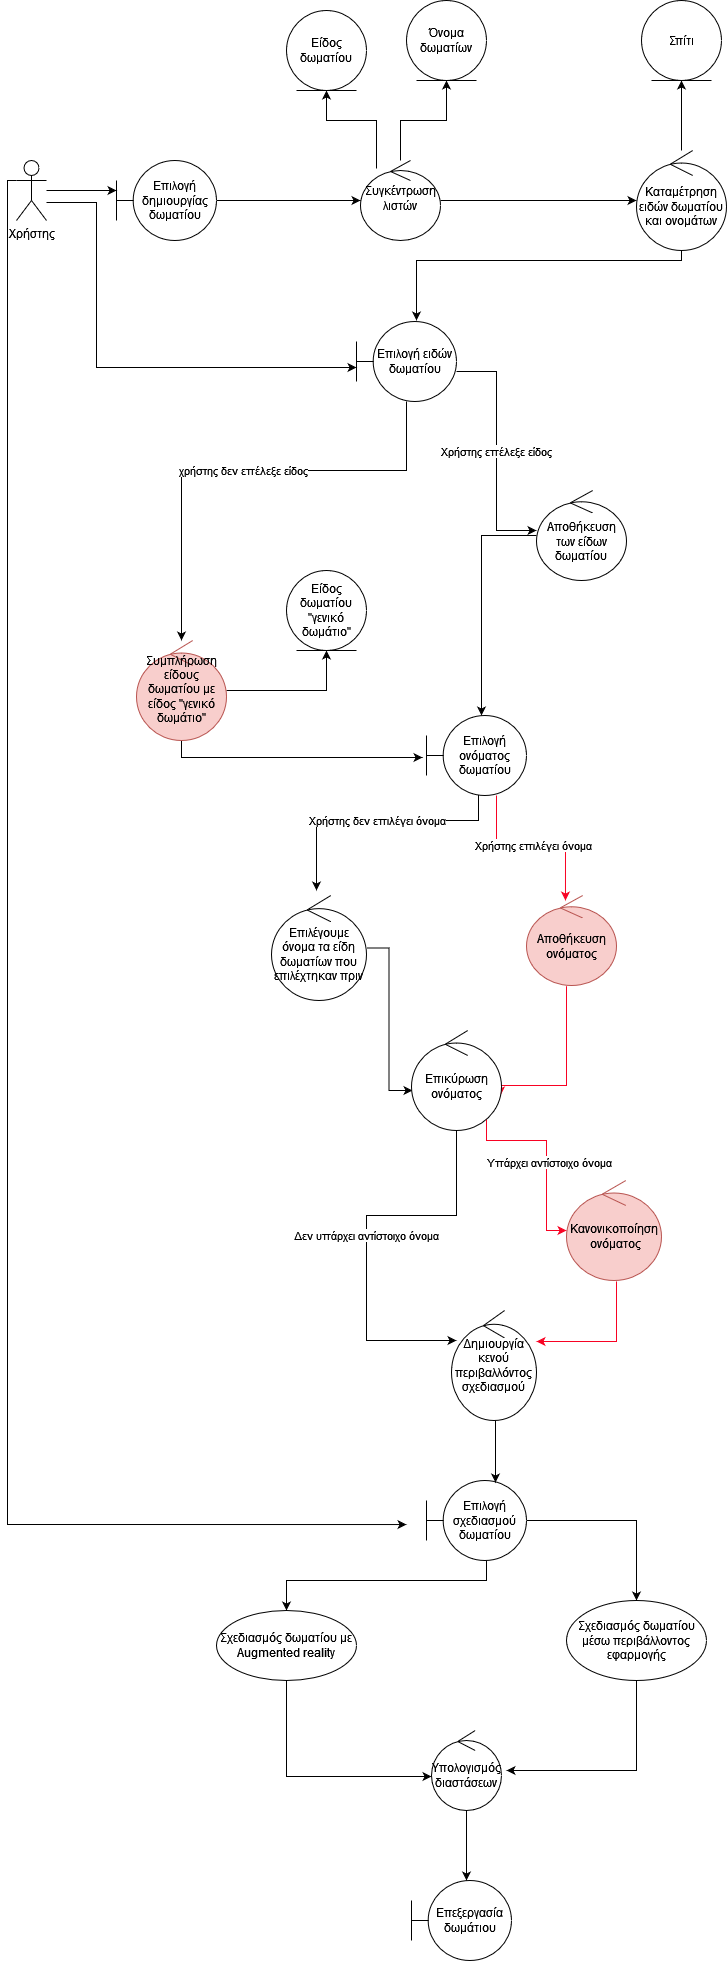

The diagram above was exported from draw.io. Its source (the exported page's mxGraphModel, read from the mxfile embedded in the PNG):
<mxGraphModel dx="1050" dy="566" grid="1" gridSize="10" guides="1" tooltips="1" connect="1" arrows="1" fold="1" page="1" pageScale="1" pageWidth="827" pageHeight="1169" math="0" shadow="0">
  <root>
    <mxCell id="0" />
    <mxCell id="1" parent="0" />
    <mxCell id="QI_OkT0niBBfKtHqeFqO-14" style="edgeStyle=orthogonalEdgeStyle;rounded=0;orthogonalLoop=1;jettySize=auto;html=1;" parent="1" source="RtPMGNIblc5ndhqHuSoR-1" target="RtPMGNIblc5ndhqHuSoR-2" edge="1">
      <mxGeometry relative="1" as="geometry">
        <Array as="points">
          <mxPoint x="90" y="390" />
          <mxPoint x="90" y="390" />
        </Array>
      </mxGeometry>
    </mxCell>
    <mxCell id="KHB_0Ts7A2Aj1vRW3QPw-7" style="edgeStyle=orthogonalEdgeStyle;rounded=0;orthogonalLoop=1;jettySize=auto;html=1;entryX=0;entryY=0.55;entryDx=0;entryDy=0;entryPerimeter=0;" edge="1" parent="1">
      <mxGeometry relative="1" as="geometry">
        <mxPoint x="60" y="402" as="sourcePoint" />
        <mxPoint x="370" y="567" as="targetPoint" />
        <Array as="points">
          <mxPoint x="110" y="402" />
          <mxPoint x="110" y="567" />
        </Array>
      </mxGeometry>
    </mxCell>
    <mxCell id="KHB_0Ts7A2Aj1vRW3QPw-20" style="edgeStyle=orthogonalEdgeStyle;rounded=0;orthogonalLoop=1;jettySize=auto;html=1;entryX=-0.01;entryY=0.563;entryDx=0;entryDy=0;entryPerimeter=0;exitX=0;exitY=0.3333333333333333;exitDx=0;exitDy=0;exitPerimeter=0;" edge="1" parent="1" source="RtPMGNIblc5ndhqHuSoR-1">
      <mxGeometry relative="1" as="geometry">
        <mxPoint x="420" y="1724.04" as="targetPoint" />
        <mxPoint x="11" y="410" as="sourcePoint" />
        <Array as="points">
          <mxPoint x="21" y="380" />
          <mxPoint x="21" y="1724" />
        </Array>
      </mxGeometry>
    </mxCell>
    <mxCell id="RtPMGNIblc5ndhqHuSoR-1" value="Χρήστης" style="shape=umlActor;verticalLabelPosition=bottom;verticalAlign=top;html=1;" parent="1" vertex="1">
      <mxGeometry x="30" y="360" width="30" height="60" as="geometry" />
    </mxCell>
    <mxCell id="QI_OkT0niBBfKtHqeFqO-1" style="edgeStyle=orthogonalEdgeStyle;rounded=0;orthogonalLoop=1;jettySize=auto;html=1;entryX=0;entryY=0.5;entryDx=0;entryDy=0;entryPerimeter=0;" parent="1" source="RtPMGNIblc5ndhqHuSoR-2" target="RtPMGNIblc5ndhqHuSoR-3" edge="1">
      <mxGeometry relative="1" as="geometry" />
    </mxCell>
    <mxCell id="RtPMGNIblc5ndhqHuSoR-2" value="Επιλογή δημιουργίας δωματίου " style="shape=umlBoundary;whiteSpace=wrap;html=1;" parent="1" vertex="1">
      <mxGeometry x="130" y="360" width="100" height="80" as="geometry" />
    </mxCell>
    <mxCell id="KHB_0Ts7A2Aj1vRW3QPw-1" style="edgeStyle=orthogonalEdgeStyle;rounded=0;orthogonalLoop=1;jettySize=auto;html=1;entryX=0;entryY=0.5;entryDx=0;entryDy=0;entryPerimeter=0;" edge="1" parent="1" source="RtPMGNIblc5ndhqHuSoR-3" target="QI_OkT0niBBfKtHqeFqO-6">
      <mxGeometry relative="1" as="geometry" />
    </mxCell>
    <mxCell id="KHB_0Ts7A2Aj1vRW3QPw-21" style="edgeStyle=orthogonalEdgeStyle;rounded=0;orthogonalLoop=1;jettySize=auto;html=1;entryX=0.5;entryY=1;entryDx=0;entryDy=0;" edge="1" parent="1" source="RtPMGNIblc5ndhqHuSoR-3" target="RtPMGNIblc5ndhqHuSoR-4">
      <mxGeometry relative="1" as="geometry">
        <Array as="points">
          <mxPoint x="390" y="320" />
          <mxPoint x="340" y="320" />
        </Array>
      </mxGeometry>
    </mxCell>
    <mxCell id="KHB_0Ts7A2Aj1vRW3QPw-22" style="edgeStyle=orthogonalEdgeStyle;rounded=0;orthogonalLoop=1;jettySize=auto;html=1;entryX=0.5;entryY=1;entryDx=0;entryDy=0;" edge="1" parent="1" source="RtPMGNIblc5ndhqHuSoR-3" target="QI_OkT0niBBfKtHqeFqO-11">
      <mxGeometry relative="1" as="geometry">
        <Array as="points">
          <mxPoint x="414" y="320" />
          <mxPoint x="460" y="320" />
        </Array>
      </mxGeometry>
    </mxCell>
    <mxCell id="RtPMGNIblc5ndhqHuSoR-3" value="&lt;div&gt;Συγκέντρωση λιστών&lt;/div&gt;&lt;div&gt;&lt;br&gt;&lt;/div&gt;" style="ellipse;shape=umlControl;whiteSpace=wrap;html=1;" parent="1" vertex="1">
      <mxGeometry x="374" y="360" width="80" height="80" as="geometry" />
    </mxCell>
    <mxCell id="RtPMGNIblc5ndhqHuSoR-4" value="Είδος δωματίου" style="ellipse;shape=umlEntity;whiteSpace=wrap;html=1;" parent="1" vertex="1">
      <mxGeometry x="300" y="210" width="80" height="80" as="geometry" />
    </mxCell>
    <mxCell id="KHB_0Ts7A2Aj1vRW3QPw-3" style="edgeStyle=orthogonalEdgeStyle;rounded=0;orthogonalLoop=1;jettySize=auto;html=1;entryX=0.5;entryY=1;entryDx=0;entryDy=0;" edge="1" parent="1" source="QI_OkT0niBBfKtHqeFqO-6" target="QI_OkT0niBBfKtHqeFqO-8">
      <mxGeometry relative="1" as="geometry" />
    </mxCell>
    <mxCell id="KHB_0Ts7A2Aj1vRW3QPw-6" style="edgeStyle=orthogonalEdgeStyle;rounded=0;orthogonalLoop=1;jettySize=auto;html=1;" edge="1" parent="1" source="QI_OkT0niBBfKtHqeFqO-6">
      <mxGeometry relative="1" as="geometry">
        <mxPoint x="430" y="520" as="targetPoint" />
        <Array as="points">
          <mxPoint x="695" y="460" />
          <mxPoint x="430" y="460" />
        </Array>
      </mxGeometry>
    </mxCell>
    <mxCell id="QI_OkT0niBBfKtHqeFqO-6" value="&lt;div&gt;Καταμέτρηση ειδών δωματίου και ονομάτων&lt;/div&gt;" style="ellipse;shape=umlControl;whiteSpace=wrap;html=1;" parent="1" vertex="1">
      <mxGeometry x="650" y="350" width="90" height="100" as="geometry" />
    </mxCell>
    <mxCell id="QI_OkT0niBBfKtHqeFqO-8" value="Σπίτι" style="ellipse;shape=umlEntity;whiteSpace=wrap;html=1;" parent="1" vertex="1">
      <mxGeometry x="655" y="200" width="80" height="80" as="geometry" />
    </mxCell>
    <mxCell id="QI_OkT0niBBfKtHqeFqO-11" value="&lt;div&gt;Όνομα&lt;/div&gt;&lt;div&gt;δωματίων&lt;/div&gt;" style="ellipse;shape=umlEntity;whiteSpace=wrap;html=1;" parent="1" vertex="1">
      <mxGeometry x="420" y="200" width="80" height="80" as="geometry" />
    </mxCell>
    <mxCell id="QI_OkT0niBBfKtHqeFqO-25" value="&lt;div&gt;Χρήστης επέλεξε είδος&lt;/div&gt;" style="edgeStyle=orthogonalEdgeStyle;rounded=0;orthogonalLoop=1;jettySize=auto;html=1;" parent="1" source="QI_OkT0niBBfKtHqeFqO-17" edge="1">
      <mxGeometry relative="1" as="geometry">
        <Array as="points">
          <mxPoint x="510" y="571" />
          <mxPoint x="510" y="730" />
        </Array>
        <mxPoint x="550" y="730" as="targetPoint" />
      </mxGeometry>
    </mxCell>
    <mxCell id="QI_OkT0niBBfKtHqeFqO-31" value="χρήστης δεν επέλεξε είδος" style="edgeStyle=orthogonalEdgeStyle;rounded=0;orthogonalLoop=1;jettySize=auto;html=1;" parent="1" source="QI_OkT0niBBfKtHqeFqO-17" target="QI_OkT0niBBfKtHqeFqO-22" edge="1">
      <mxGeometry relative="1" as="geometry">
        <Array as="points">
          <mxPoint x="420" y="670" />
          <mxPoint x="195" y="670" />
        </Array>
      </mxGeometry>
    </mxCell>
    <mxCell id="QI_OkT0niBBfKtHqeFqO-17" value="Επιλογή ειδών δωματίου" style="shape=umlBoundary;whiteSpace=wrap;html=1;" parent="1" vertex="1">
      <mxGeometry x="370" y="521" width="100" height="80" as="geometry" />
    </mxCell>
    <mxCell id="QI_OkT0niBBfKtHqeFqO-28" style="edgeStyle=orthogonalEdgeStyle;rounded=0;orthogonalLoop=1;jettySize=auto;html=1;entryX=-0.04;entryY=0.525;entryDx=0;entryDy=0;entryPerimeter=0;" parent="1" source="QI_OkT0niBBfKtHqeFqO-22" target="QI_OkT0niBBfKtHqeFqO-26" edge="1">
      <mxGeometry relative="1" as="geometry">
        <Array as="points">
          <mxPoint x="195" y="957" />
        </Array>
      </mxGeometry>
    </mxCell>
    <mxCell id="KHB_0Ts7A2Aj1vRW3QPw-11" style="edgeStyle=orthogonalEdgeStyle;rounded=0;orthogonalLoop=1;jettySize=auto;html=1;entryX=0.5;entryY=1;entryDx=0;entryDy=0;" edge="1" parent="1" source="QI_OkT0niBBfKtHqeFqO-22" target="KHB_0Ts7A2Aj1vRW3QPw-10">
      <mxGeometry relative="1" as="geometry" />
    </mxCell>
    <mxCell id="QI_OkT0niBBfKtHqeFqO-22" value="&lt;div&gt;Συμπλήρωση είδους δωματίου με είδος &quot;γενικό δωμάτιο&quot;&lt;/div&gt;&lt;div&gt;&lt;br&gt;&lt;/div&gt;" style="ellipse;shape=umlControl;whiteSpace=wrap;html=1;fillColor=#f8cecc;strokeColor=#b85450;" parent="1" vertex="1">
      <mxGeometry x="150" y="840" width="90" height="100" as="geometry" />
    </mxCell>
    <mxCell id="QI_OkT0niBBfKtHqeFqO-27" style="edgeStyle=orthogonalEdgeStyle;rounded=0;orthogonalLoop=1;jettySize=auto;html=1;entryX=0.55;entryY=0;entryDx=0;entryDy=0;entryPerimeter=0;" parent="1" source="QI_OkT0niBBfKtHqeFqO-23" target="QI_OkT0niBBfKtHqeFqO-26" edge="1">
      <mxGeometry relative="1" as="geometry" />
    </mxCell>
    <mxCell id="QI_OkT0niBBfKtHqeFqO-23" value="Αποθήκευση των είδων δωματίου" style="ellipse;shape=umlControl;whiteSpace=wrap;html=1;" parent="1" vertex="1">
      <mxGeometry x="550" y="690" width="90" height="90" as="geometry" />
    </mxCell>
    <mxCell id="QI_OkT0niBBfKtHqeFqO-33" value="Χρήστης δεν επιλέγει όνομα" style="edgeStyle=orthogonalEdgeStyle;rounded=0;orthogonalLoop=1;jettySize=auto;html=1;" parent="1" edge="1">
      <mxGeometry relative="1" as="geometry">
        <mxPoint x="492" y="990" as="sourcePoint" />
        <mxPoint x="330" y="1090" as="targetPoint" />
        <Array as="points">
          <mxPoint x="492" y="1020" />
          <mxPoint x="330" y="1020" />
          <mxPoint x="330" y="1090" />
        </Array>
      </mxGeometry>
    </mxCell>
    <mxCell id="QI_OkT0niBBfKtHqeFqO-34" value="Χρήστης επιλέγει όνομα" style="edgeStyle=orthogonalEdgeStyle;rounded=0;orthogonalLoop=1;jettySize=auto;html=1;entryX=0.433;entryY=0.056;entryDx=0;entryDy=0;entryPerimeter=0;fillColor=#f8cecc;strokeColor=#F80223;" parent="1" source="QI_OkT0niBBfKtHqeFqO-26" target="QI_OkT0niBBfKtHqeFqO-30" edge="1">
      <mxGeometry relative="1" as="geometry">
        <Array as="points">
          <mxPoint x="510" y="1045" />
          <mxPoint x="579" y="1045" />
        </Array>
      </mxGeometry>
    </mxCell>
    <mxCell id="QI_OkT0niBBfKtHqeFqO-26" value="Επιλογή ονόματος δωματίου" style="shape=umlBoundary;whiteSpace=wrap;html=1;" parent="1" vertex="1">
      <mxGeometry x="440" y="915" width="100" height="80" as="geometry" />
    </mxCell>
    <mxCell id="QI_OkT0niBBfKtHqeFqO-36" style="edgeStyle=orthogonalEdgeStyle;rounded=0;orthogonalLoop=1;jettySize=auto;html=1;entryX=0.011;entryY=0.6;entryDx=0;entryDy=0;entryPerimeter=0;" parent="1" source="QI_OkT0niBBfKtHqeFqO-29" target="QI_OkT0niBBfKtHqeFqO-32" edge="1">
      <mxGeometry relative="1" as="geometry" />
    </mxCell>
    <mxCell id="QI_OkT0niBBfKtHqeFqO-29" value="Επιλέγουμε όνομα τα είδη δωματίων που επιλέχτηκαν πριν" style="ellipse;shape=umlControl;whiteSpace=wrap;html=1;" parent="1" vertex="1">
      <mxGeometry x="285" y="1095" width="95" height="105" as="geometry" />
    </mxCell>
    <mxCell id="QI_OkT0niBBfKtHqeFqO-37" style="edgeStyle=orthogonalEdgeStyle;rounded=0;orthogonalLoop=1;jettySize=auto;html=1;entryX=0.989;entryY=0.64;entryDx=0;entryDy=0;entryPerimeter=0;strokeColor=#F80223;" parent="1" edge="1">
      <mxGeometry relative="1" as="geometry">
        <Array as="points">
          <mxPoint x="580" y="1285" />
        </Array>
        <mxPoint x="580" y="1185.721359549996" as="sourcePoint" />
        <mxPoint x="514.01" y="1295" as="targetPoint" />
      </mxGeometry>
    </mxCell>
    <mxCell id="QI_OkT0niBBfKtHqeFqO-30" value="Αποθήκευση ονόματος" style="ellipse;shape=umlControl;whiteSpace=wrap;html=1;fillColor=#f8cecc;strokeColor=#b85450;" parent="1" vertex="1">
      <mxGeometry x="540" y="1095" width="90" height="90" as="geometry" />
    </mxCell>
    <mxCell id="QI_OkT0niBBfKtHqeFqO-41" value="Δεν υπάρχει αντίστοιχο όνομα" style="edgeStyle=orthogonalEdgeStyle;rounded=0;orthogonalLoop=1;jettySize=auto;html=1;" parent="1" source="QI_OkT0niBBfKtHqeFqO-32" edge="1">
      <mxGeometry relative="1" as="geometry">
        <mxPoint x="470" y="1540" as="targetPoint" />
        <Array as="points">
          <mxPoint x="470" y="1415" />
          <mxPoint x="380" y="1415" />
          <mxPoint x="380" y="1540" />
          <mxPoint x="460" y="1540" />
        </Array>
      </mxGeometry>
    </mxCell>
    <mxCell id="QI_OkT0niBBfKtHqeFqO-42" style="edgeStyle=orthogonalEdgeStyle;rounded=0;orthogonalLoop=1;jettySize=auto;html=1;fillColor=#f8cecc;strokeColor=#F80223;" parent="1" source="QI_OkT0niBBfKtHqeFqO-32" target="QI_OkT0niBBfKtHqeFqO-39" edge="1">
      <mxGeometry relative="1" as="geometry">
        <Array as="points">
          <mxPoint x="500" y="1340" />
          <mxPoint x="560" y="1340" />
          <mxPoint x="560" y="1430" />
        </Array>
      </mxGeometry>
    </mxCell>
    <mxCell id="QI_OkT0niBBfKtHqeFqO-43" value="Υπάρχει αντίστοιχο όνομα" style="edgeLabel;html=1;align=center;verticalAlign=middle;resizable=0;points=[];" parent="QI_OkT0niBBfKtHqeFqO-42" connectable="0" vertex="1">
      <mxGeometry x="0.08" y="2" relative="1" as="geometry">
        <mxPoint as="offset" />
      </mxGeometry>
    </mxCell>
    <mxCell id="QI_OkT0niBBfKtHqeFqO-32" value="Επικύρωση ονόματος" style="ellipse;shape=umlControl;whiteSpace=wrap;html=1;" parent="1" vertex="1">
      <mxGeometry x="425" y="1230" width="90" height="100" as="geometry" />
    </mxCell>
    <mxCell id="QI_OkT0niBBfKtHqeFqO-45" style="edgeStyle=orthogonalEdgeStyle;rounded=0;orthogonalLoop=1;jettySize=auto;html=1;strokeColor=#F80223;" parent="1" edge="1">
      <mxGeometry relative="1" as="geometry">
        <mxPoint x="550" y="1541" as="targetPoint" />
        <Array as="points">
          <mxPoint x="630" y="1541" />
          <mxPoint x="553" y="1541" />
        </Array>
        <mxPoint x="630" y="1480.9306998973955" as="sourcePoint" />
      </mxGeometry>
    </mxCell>
    <mxCell id="QI_OkT0niBBfKtHqeFqO-39" value="&lt;div&gt;Κανονικοποίηση&lt;/div&gt;&lt;div&gt;&amp;nbsp;ονόματος&lt;/div&gt;" style="ellipse;shape=umlControl;whiteSpace=wrap;html=1;fillColor=#f8cecc;strokeColor=#b85450;" parent="1" vertex="1">
      <mxGeometry x="580" y="1380" width="95" height="100" as="geometry" />
    </mxCell>
    <mxCell id="QI_OkT0niBBfKtHqeFqO-51" style="edgeStyle=orthogonalEdgeStyle;rounded=0;orthogonalLoop=1;jettySize=auto;html=1;" parent="1" source="QI_OkT0niBBfKtHqeFqO-47" target="QI_OkT0niBBfKtHqeFqO-48" edge="1">
      <mxGeometry relative="1" as="geometry">
        <Array as="points">
          <mxPoint x="500" y="1780" />
          <mxPoint x="300" y="1780" />
        </Array>
      </mxGeometry>
    </mxCell>
    <mxCell id="QI_OkT0niBBfKtHqeFqO-52" style="edgeStyle=orthogonalEdgeStyle;rounded=0;orthogonalLoop=1;jettySize=auto;html=1;entryX=0.5;entryY=0;entryDx=0;entryDy=0;" parent="1" source="QI_OkT0niBBfKtHqeFqO-47" target="QI_OkT0niBBfKtHqeFqO-49" edge="1">
      <mxGeometry relative="1" as="geometry" />
    </mxCell>
    <mxCell id="QI_OkT0niBBfKtHqeFqO-47" value="Επιλογή σχεδιασμού δωματίου" style="shape=umlBoundary;whiteSpace=wrap;html=1;" parent="1" vertex="1">
      <mxGeometry x="440" y="1680" width="100" height="80" as="geometry" />
    </mxCell>
    <mxCell id="KHB_0Ts7A2Aj1vRW3QPw-17" style="edgeStyle=orthogonalEdgeStyle;rounded=0;orthogonalLoop=1;jettySize=auto;html=1;entryX=0;entryY=0.575;entryDx=0;entryDy=0;entryPerimeter=0;" edge="1" parent="1" source="QI_OkT0niBBfKtHqeFqO-48" target="KHB_0Ts7A2Aj1vRW3QPw-16">
      <mxGeometry relative="1" as="geometry">
        <Array as="points">
          <mxPoint x="300" y="1976" />
        </Array>
      </mxGeometry>
    </mxCell>
    <mxCell id="QI_OkT0niBBfKtHqeFqO-48" value="Σχεδιασμός δωματίου με Augmented reality" style="ellipse;whiteSpace=wrap;html=1;" parent="1" vertex="1">
      <mxGeometry x="230" y="1810" width="140" height="70" as="geometry" />
    </mxCell>
    <mxCell id="KHB_0Ts7A2Aj1vRW3QPw-19" style="edgeStyle=orthogonalEdgeStyle;rounded=0;orthogonalLoop=1;jettySize=auto;html=1;" edge="1" parent="1" source="QI_OkT0niBBfKtHqeFqO-49">
      <mxGeometry relative="1" as="geometry">
        <mxPoint x="520" y="1970" as="targetPoint" />
        <Array as="points">
          <mxPoint x="650" y="1970" />
        </Array>
      </mxGeometry>
    </mxCell>
    <mxCell id="QI_OkT0niBBfKtHqeFqO-49" value="&lt;div&gt;Σχεδιασμός δωματίου μέσω περιβάλλοντος εφαρμογής&lt;/div&gt;" style="ellipse;whiteSpace=wrap;html=1;" parent="1" vertex="1">
      <mxGeometry x="580" y="1800" width="140" height="80" as="geometry" />
    </mxCell>
    <mxCell id="KHB_0Ts7A2Aj1vRW3QPw-10" value="Είδος δωματίου &quot;γενικό δωμάτιο&quot;" style="ellipse;shape=umlEntity;whiteSpace=wrap;html=1;" vertex="1" parent="1">
      <mxGeometry x="300" y="770" width="80" height="80" as="geometry" />
    </mxCell>
    <mxCell id="KHB_0Ts7A2Aj1vRW3QPw-14" style="edgeStyle=orthogonalEdgeStyle;rounded=0;orthogonalLoop=1;jettySize=auto;html=1;entryX=0.69;entryY=0.025;entryDx=0;entryDy=0;entryPerimeter=0;" edge="1" parent="1" source="KHB_0Ts7A2Aj1vRW3QPw-12" target="QI_OkT0niBBfKtHqeFqO-47">
      <mxGeometry relative="1" as="geometry">
        <Array as="points">
          <mxPoint x="509" y="1630" />
          <mxPoint x="509" y="1630" />
        </Array>
      </mxGeometry>
    </mxCell>
    <mxCell id="KHB_0Ts7A2Aj1vRW3QPw-12" value="&lt;div&gt;Δημιουργία κενού περιβαλλόντος σχεδιασμού&lt;/div&gt;&lt;div&gt;&lt;br&gt;&lt;/div&gt;" style="ellipse;shape=umlControl;whiteSpace=wrap;html=1;labelPosition=center;verticalLabelPosition=middle;align=center;verticalAlign=middle;" vertex="1" parent="1">
      <mxGeometry x="465" y="1510" width="85" height="110" as="geometry" />
    </mxCell>
    <mxCell id="KHB_0Ts7A2Aj1vRW3QPw-24" style="edgeStyle=orthogonalEdgeStyle;rounded=0;orthogonalLoop=1;jettySize=auto;html=1;entryX=0.55;entryY=0;entryDx=0;entryDy=0;entryPerimeter=0;" edge="1" parent="1" source="KHB_0Ts7A2Aj1vRW3QPw-16" target="KHB_0Ts7A2Aj1vRW3QPw-23">
      <mxGeometry relative="1" as="geometry" />
    </mxCell>
    <mxCell id="KHB_0Ts7A2Aj1vRW3QPw-16" value="Υπολογισμός διαστάσεων" style="ellipse;shape=umlControl;whiteSpace=wrap;html=1;" vertex="1" parent="1">
      <mxGeometry x="445" y="1930" width="70" height="80" as="geometry" />
    </mxCell>
    <mxCell id="KHB_0Ts7A2Aj1vRW3QPw-23" value="Επεξεργασία δωμάτιου" style="shape=umlBoundary;whiteSpace=wrap;html=1;" vertex="1" parent="1">
      <mxGeometry x="425" y="2080" width="100" height="80" as="geometry" />
    </mxCell>
  </root>
</mxGraphModel>